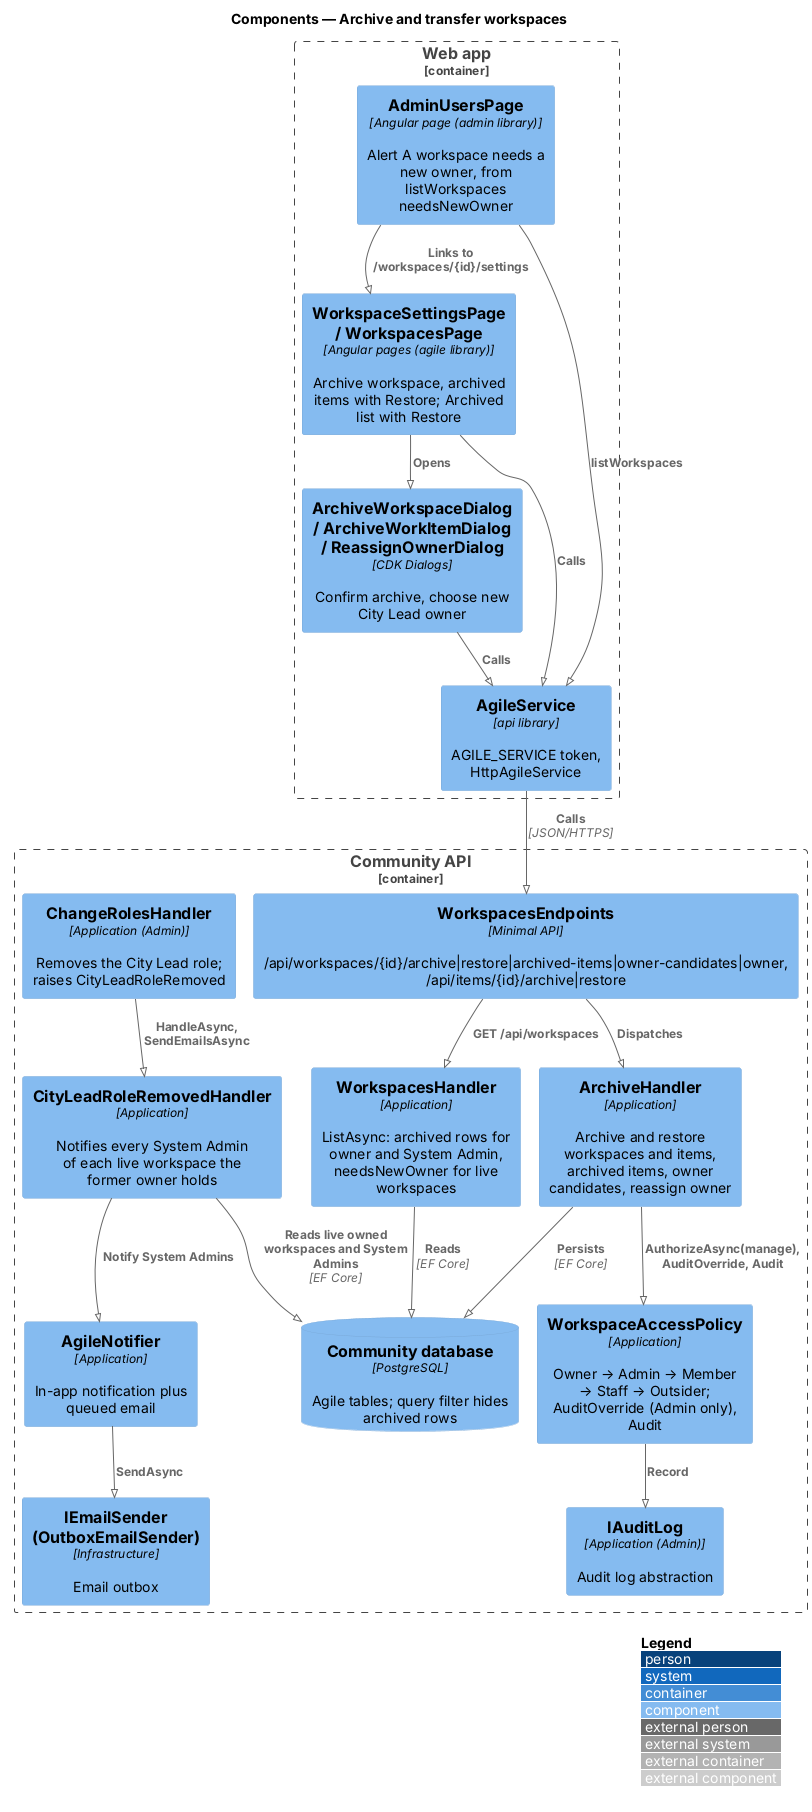

The diagram above was rendered by PlantUML. Its source (embedded in the PNG):
@startuml
!pragma layout smetana
!include <C4/C4_Component>
LAYOUT_WITH_LEGEND()
title Components — Archive and transfer workspaces

Container_Boundary(web, "Web app") {
  Component(page, "WorkspaceSettingsPage / WorkspacesPage", "Angular pages (agile library)", "Archive workspace, archived items with Restore; Archived list with Restore")
  Component(adminpage, "AdminUsersPage", "Angular page (admin library)", "Alert A workspace needs a new owner, from listWorkspaces needsNewOwner")
  Component(dlg, "ArchiveWorkspaceDialog / ArchiveWorkItemDialog / ReassignOwnerDialog", "CDK Dialogs", "Confirm archive, choose new City Lead owner")
  Component(svc, "AgileService", "api library", "AGILE_SERVICE token, HttpAgileService")
}
Container_Boundary(api, "Community API") {
  Component(ep, "WorkspacesEndpoints", "Minimal API", "/api/workspaces/{id}/archive|restore|archived-items|owner-candidates|owner, /api/items/{id}/archive|restore")
  Component(h, "ArchiveHandler", "Application", "Archive and restore workspaces and items, archived items, owner candidates, reassign owner")
  Component(list, "WorkspacesHandler", "Application", "ListAsync: archived rows for owner and System Admin, needsNewOwner for live workspaces")
  Component(roles, "ChangeRolesHandler", "Application (Admin)", "Removes the City Lead role; raises CityLeadRoleRemoved")
  Component(evt, "CityLeadRoleRemovedHandler", "Application", "Notifies every System Admin of each live workspace the former owner holds")
  Component(pol, "WorkspaceAccessPolicy", "Application", "Owner → Admin → Member → Staff → Outsider; AuditOverride (Admin only), Audit")
  Component(ntf, "AgileNotifier", "Application", "In-app notification plus queued email")
  Component(audit, "IAuditLog", "Application (Admin)", "Audit log abstraction")
  Component(email, "IEmailSender (OutboxEmailSender)", "Infrastructure", "Email outbox")
  ComponentDb(db, "Community database", "PostgreSQL", "Agile tables; query filter hides archived rows")
}

Rel(page, dlg, "Opens")
Rel(page, svc, "Calls")
Rel(dlg, svc, "Calls")
Rel(adminpage, svc, "listWorkspaces")
Rel(adminpage, page, "Links to /workspaces/{id}/settings")
Rel(svc, ep, "Calls", "JSON/HTTPS")
Rel(ep, h, "Dispatches")
Rel(ep, list, "GET /api/workspaces")
Rel(h, pol, "AuthorizeAsync(manage), AuditOverride, Audit")
Rel(pol, audit, "Record")
Rel(roles, evt, "HandleAsync, SendEmailsAsync")
Rel(evt, ntf, "Notify System Admins")
Rel(ntf, email, "SendAsync")
Rel(h, db, "Persists", "EF Core")
Rel(list, db, "Reads", "EF Core")
Rel(evt, db, "Reads live owned workspaces and System Admins", "EF Core")
@enduml